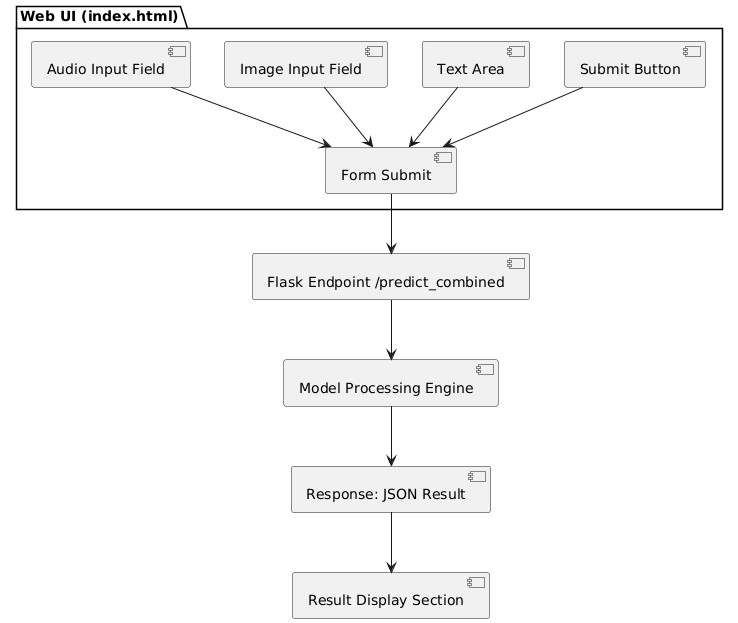

The diagram above was rendered by PlantUML. Its source (embedded in the PNG):
@startuml
skinparam style strictuml

package "Web UI (index.html)" {
    [Audio Input Field] --> [Form Submit]
    [Image Input Field] --> [Form Submit]
    [Text Area] --> [Form Submit]
    [Submit Button] --> [Form Submit]
}

[Form Submit] --> [Flask Endpoint /predict_combined]
[Flask Endpoint /predict_combined] --> [Model Processing Engine]
[Model Processing Engine] --> [Response: JSON Result]
[Response: JSON Result] --> [Result Display Section]
@enduml